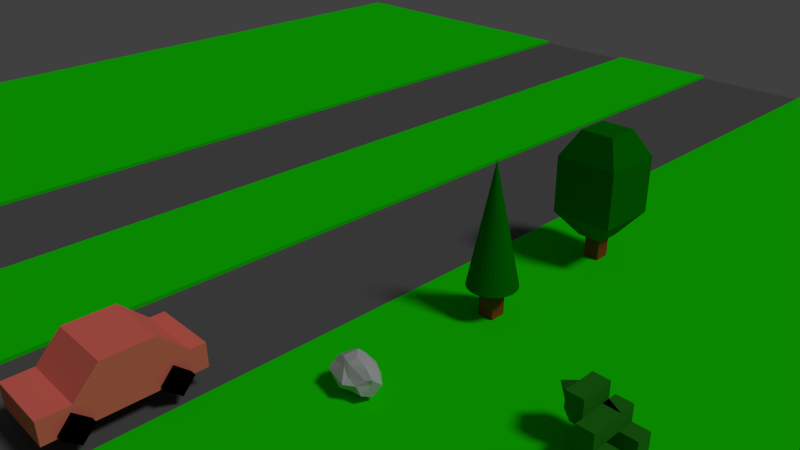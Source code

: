 # Source: froggy_road.blend  (saved by Blender 2.75.0; exported with 4.5.12 LTS)
import bpy
from mathutils import Matrix  # noqa: F401  (used for matrix-valued properties, if any)

bpy.ops.wm.read_factory_settings(use_empty=True)
scene = bpy.context.scene
scene.name = 'Scene'

# ---- collections
col_collection_1 = bpy.data.collections.new('Collection 1'); scene.collection.children.link(col_collection_1)

# ---- materials (node trees are filled in below, after node groups)
mat_material_021 = bpy.data.materials.new('Material.021')
mat_material_021.alpha_threshold = 0.0
mat_material_021.use_transparent_shadow = False
mat_material_021.diffuse_color = (1.0, 0.1968, 0.15, 1.0)
mat_material_021.roughness = 0.5
mat_material_017 = bpy.data.materials.new('Material.017')
mat_material_017.alpha_threshold = 0.0
mat_material_017.use_transparent_shadow = False
mat_material_017.diffuse_color = (0.0, 0.0, 0.0, 1.0)
mat_material_017.roughness = 0.5
mat_material_018 = bpy.data.materials.new('Material.018')
mat_material_018.alpha_threshold = 0.0
mat_material_018.use_transparent_shadow = False
mat_material_018.diffuse_color = (0.0, 0.0, 0.0, 1.0)
mat_material_018.roughness = 0.5
mat_material_019 = bpy.data.materials.new('Material.019')
mat_material_019.alpha_threshold = 0.0
mat_material_019.use_transparent_shadow = False
mat_material_019.diffuse_color = (0.0, 0.0, 0.0, 1.0)
mat_material_019.roughness = 0.5
mat_material_020 = bpy.data.materials.new('Material.020')
mat_material_020.alpha_threshold = 0.0
mat_material_020.use_transparent_shadow = False
mat_material_020.diffuse_color = (0.0, 0.0, 0.0, 1.0)
mat_material_020.roughness = 0.5
mat_material_016 = bpy.data.materials.new('Material.016')
mat_material_016.alpha_threshold = 0.0
mat_material_016.use_transparent_shadow = False
mat_material_016.diffuse_color = (0.02086, 0.214, 0.01195, 1.0)
mat_material_016.roughness = 0.5
mat_material_014 = bpy.data.materials.new('Material.014')
mat_material_014.alpha_threshold = 0.0
mat_material_014.use_transparent_shadow = False
mat_material_014.diffuse_color = (0.5516, 0.5621, 0.5705, 1.0)
mat_material_014.roughness = 0.5
mat_material_012 = bpy.data.materials.new('Material.012')
mat_material_012.alpha_threshold = 0.0
mat_material_012.use_transparent_shadow = False
mat_material_012.diffuse_color = (0.292, 0.08064, 0.01359, 1.0)
mat_material_012.roughness = 0.5
mat_material_013 = bpy.data.materials.new('Material.013')
mat_material_013.alpha_threshold = 0.0
mat_material_013.use_transparent_shadow = False
mat_material_013.diffuse_color = (0.0009041, 0.1931, 0.0, 1.0)
mat_material_013.roughness = 0.5
mat_material_001 = bpy.data.materials.new('Material.001')
mat_material_001.alpha_threshold = 0.0
mat_material_001.use_transparent_shadow = False
mat_material_001.diffuse_color = (0.126, 0.126, 0.126, 1.0)
mat_material_001.roughness = 0.5
mat_material_002 = bpy.data.materials.new('Material.002')
mat_material_002.alpha_threshold = 0.0
mat_material_002.use_transparent_shadow = False
mat_material_002.diffuse_color = (0.01023, 0.8, 0.0, 1.0)
mat_material_002.roughness = 0.5
mat_material_004 = bpy.data.materials.new('Material.004')
mat_material_004.alpha_threshold = 0.0
mat_material_004.use_transparent_shadow = False
mat_material_004.diffuse_color = (0.01023, 0.8, 0.0, 1.0)
mat_material_004.roughness = 0.5
mat_material_005 = bpy.data.materials.new('Material.005')
mat_material_005.alpha_threshold = 0.0
mat_material_005.use_transparent_shadow = False
mat_material_005.diffuse_color = (0.126, 0.126, 0.126, 1.0)
mat_material_005.roughness = 0.5
mat_material_006 = bpy.data.materials.new('Material.006')
mat_material_006.alpha_threshold = 0.0
mat_material_006.use_transparent_shadow = False
mat_material_006.diffuse_color = (0.01023, 0.8, 0.0, 1.0)
mat_material_006.roughness = 0.5
mat_material_007 = bpy.data.materials.new('Material.007')
mat_material_007.alpha_threshold = 0.0
mat_material_007.use_transparent_shadow = False
mat_material_007.diffuse_color = (0.01023, 0.8, 0.0, 1.0)
mat_material_007.roughness = 0.5
mat_material_008 = bpy.data.materials.new('Material.008')
mat_material_008.alpha_threshold = 0.0
mat_material_008.use_transparent_shadow = False
mat_material_008.diffuse_color = (0.01023, 0.8, 0.0, 1.0)
mat_material_008.roughness = 0.5
mat_material_009 = bpy.data.materials.new('Material.009')
mat_material_009.alpha_threshold = 0.0
mat_material_009.use_transparent_shadow = False
mat_material_009.diffuse_color = (0.01023, 0.8, 0.0, 1.0)
mat_material_009.roughness = 0.5
mat_material_010 = bpy.data.materials.new('Material.010')
mat_material_010.alpha_threshold = 0.0
mat_material_010.use_transparent_shadow = False
mat_material_010.diffuse_color = (0.01023, 0.8, 0.0, 1.0)
mat_material_010.roughness = 0.5
mat_material_011 = bpy.data.materials.new('Material.011')
mat_material_011.alpha_threshold = 0.0
mat_material_011.use_transparent_shadow = False
mat_material_011.diffuse_color = (0.01023, 0.8, 0.0, 1.0)
mat_material_011.roughness = 0.5
mat_material_015 = bpy.data.materials.new('Material.015')
mat_material_015.alpha_threshold = 0.0
mat_material_015.use_transparent_shadow = False
mat_material_015.diffuse_color = (0.292, 0.08064, 0.01359, 1.0)
mat_material_015.roughness = 0.5

# ---- material node trees

# ---- world
world_world = bpy.data.worlds.new('World'); scene.world = world_world
world_world.color = (0.05088, 0.05088, 0.05088)
world_world.use_sun_shadow = False
world_world.sun_shadow_jitter_overblur = 0.0
world_world.cycles.sampling_method = 'MANUAL'
world_world.cycles.sample_map_resolution = 256

# ---- cameras
cam_camera = bpy.data.cameras.new('Camera')
cam_camera.clip_end = 100.0
cam_camera.lens = 35.0
cam_camera.sensor_width = 32.0
cam_camera.sensor_height = 18.0
cam_camera.ortho_scale = 7.314
cam_camera.dof.focus_distance = 0.0
cam_camera.dof.aperture_fstop = 128.0

# ---- lights
light_lamp = bpy.data.lights.new('Lamp', 'SUN')
light_lamp.transmission_factor = 0.0
light_lamp.cutoff_distance = 30.0
light_lamp.angle = 0.1993
light_lamp.energy = 1.0
light_lamp.shadow_buffer_clip_start = 1.001
light_lamp.shadow_soft_size = 0.1
light_lamp.shadow_cascade_max_distance = 1000.0
light_lamp.cycles.use_multiple_importance_sampling = False

# ---- meshes
me_cube_005 = bpy.data.meshes.new('Cube.005')
me_cube_005.from_pydata([(-1.0, -0.726, -0.992), (-1.0, -0.726, -0.05762), (-1.0, 1.0, -0.9859), (-1.0, 1.0, -0.01796), (1.0, -0.726, -0.992), (1.0, -0.726, -0.05762), (1.0, 1.0, -0.9859), (1.0, 1.0, -0.01796), (-1.0, -0.077, 1.0), (-1.0, -0.077, -1.0), (1.0, -0.077, 1.0), (1.0, -0.077, -1.0), (-1.0, 0.5046, 1.0), (1.0, 0.5046, -1.0), (-1.0, 0.5046, -1.0), (1.0, 0.5046, 1.0), (-1.0, 0.8254, -0.01796), (1.0, 0.8254, -0.9859), (-1.0, 0.8254, -0.9859), (1.0, 0.8254, -0.01796), (-1.0, -0.3774, -0.992), (1.0, -0.3774, -0.05762), (-1.0, -0.3774, -0.05762), (1.0, -0.3774, -0.992)], [], [(16, 3, 2, 18), (3, 7, 6, 2), (21, 5, 4, 23), (5, 1, 0, 4), (18, 2, 6, 17), (19, 7, 3, 16), (21, 10, 8, 22), (20, 9, 11, 23), (15, 10, 11, 13), (22, 8, 9, 20), (19, 15, 13, 17), (10, 15, 12, 8), (9, 14, 13, 11), (8, 12, 14, 9), (7, 19, 17, 6), (15, 19, 16, 12), (14, 18, 17, 13), (12, 16, 18, 14), (1, 22, 20, 0), (0, 20, 23, 4), (5, 21, 22, 1), (10, 21, 23, 11)])
me_cube_005.materials.append(mat_material_021)
me_cube_005.use_remesh_preserve_volume = False
me_cube_005.use_remesh_preserve_attributes = False
me_cube_005.use_mirror_vertex_groups = False
me_cube_005.update()
me_cube_006 = bpy.data.meshes.new('Cube.006')
me_cube_006.from_pydata([(-1.0, -1.0, -1.0), (-1.0, -1.0, 1.0), (-1.0, 1.0, -1.0), (-1.0, 1.0, 1.0), (1.0, -1.0, -1.0), (1.0, -1.0, 1.0), (1.0, 1.0, -1.0), (1.0, 1.0, 1.0)], [], [(1, 3, 2, 0), (3, 7, 6, 2), (7, 5, 4, 6), (5, 1, 0, 4), (0, 2, 6, 4), (5, 7, 3, 1)])
me_cube_006.materials.append(mat_material_017)
me_cube_006.use_remesh_preserve_volume = False
me_cube_006.use_remesh_preserve_attributes = False
me_cube_006.use_mirror_vertex_groups = False
me_cube_006.update()
me_cube_007 = bpy.data.meshes.new('Cube.007')
me_cube_007.from_pydata([(-1.0, -1.0, -1.0), (-1.0, -1.0, 1.0), (-1.0, 1.0, -1.0), (-1.0, 1.0, 1.0), (1.0, -1.0, -1.0), (1.0, -1.0, 1.0), (1.0, 1.0, -1.0), (1.0, 1.0, 1.0)], [], [(1, 3, 2, 0), (3, 7, 6, 2), (7, 5, 4, 6), (5, 1, 0, 4), (0, 2, 6, 4), (5, 7, 3, 1)])
me_cube_007.materials.append(mat_material_018)
me_cube_007.use_remesh_preserve_volume = False
me_cube_007.use_remesh_preserve_attributes = False
me_cube_007.use_mirror_vertex_groups = False
me_cube_007.update()
me_cube_008 = bpy.data.meshes.new('Cube.008')
me_cube_008.from_pydata([(-1.0, -1.0, -1.0), (-1.0, -1.0, 1.0), (-1.0, 1.0, -1.0), (-1.0, 1.0, 1.0), (1.0, -1.0, -1.0), (1.0, -1.0, 1.0), (1.0, 1.0, -1.0), (1.0, 1.0, 1.0)], [], [(1, 3, 2, 0), (3, 7, 6, 2), (7, 5, 4, 6), (5, 1, 0, 4), (0, 2, 6, 4), (5, 7, 3, 1)])
me_cube_008.materials.append(mat_material_019)
me_cube_008.use_remesh_preserve_volume = False
me_cube_008.use_remesh_preserve_attributes = False
me_cube_008.use_mirror_vertex_groups = False
me_cube_008.update()
me_cube_009 = bpy.data.meshes.new('Cube.009')
me_cube_009.from_pydata([(-1.0, -1.0, -1.0), (-1.0, -1.0, 1.0), (-1.0, 1.0, -1.0), (-1.0, 1.0, 1.0), (1.0, -1.0, -1.0), (1.0, -1.0, 1.0), (1.0, 1.0, -1.0), (1.0, 1.0, 1.0)], [], [(1, 3, 2, 0), (3, 7, 6, 2), (7, 5, 4, 6), (5, 1, 0, 4), (0, 2, 6, 4), (5, 7, 3, 1)])
me_cube_009.materials.append(mat_material_020)
me_cube_009.use_remesh_preserve_volume = False
me_cube_009.use_remesh_preserve_attributes = False
me_cube_009.use_mirror_vertex_groups = False
me_cube_009.update()
me_cube_004 = bpy.data.meshes.new('Cube.004')
me_cube_004.from_pydata([(-1.0, -1.0, -1.0), (-1.0, -2.0, 1.0), (-1.0, 1.0, -1.0), (-1.0, 2.0, 1.0), (1.0, -1.0, -1.0), (1.0, -2.0, 1.0), (1.0, 1.0, -1.0), (1.0, 2.0, 1.0), (3.0, -1.0, -1.0), (3.0, -1.0, 1.0), (3.0, 1.0, -1.0), (3.0, 1.0, 1.0), (1.0, -3.0, 1.0), (1.0, -3.0, -1.0), (3.0, -3.0, 1.0), (3.0, -3.0, -1.0), (1.0, 1.0, 1.0), (1.0, 1.0, -1.0), (3.0, 1.0, 1.0), (3.0, 1.0, -1.0), (1.0, 3.0, 1.0), (1.0, 3.0, -1.0), (3.0, 3.0, 1.0), (3.0, 3.0, -1.0), (-1.0, -2.0, 3.0), (-1.0, 2.0, 3.0), (1.0, 2.0, 3.0), (1.0, -2.0, 3.0), (1.0, -1.0, -1.0), (3.0, -1.0, -1.0), (1.0, -3.0, -1.0), (3.0, -3.0, -1.0), (1.0, -1.0, -3.0), (3.0, -1.0, -3.0), (1.0, -3.0, -3.0), (3.0, -3.0, -3.0), (1.0, 1.0, -3.0), (3.0, 1.0, -3.0), (1.0, 3.0, -3.0), (3.0, 3.0, -3.0), (5.0, -1.0, -1.0), (5.0, -3.0, -1.0), (5.0, -1.0, -3.0), (5.0, -3.0, -3.0), (5.0, 3.0, -1.0), (5.0, 1.0, -1.0), (5.0, 3.0, -3.0), (5.0, 1.0, -3.0), (-1.0, 0.0, 1.0), (-1.0, 0.0, 3.0), (-1.0, -2.0, 2.0), (-1.0, 2.0, 2.0), (-3.0, 0.0, 2.0)], [], [(1, 48, 3, 2, 0), (3, 7, 6, 2), (5, 4, 13, 12), (5, 1, 0, 4), (0, 2, 6, 4), (1, 5, 27, 24, 50), (11, 9, 8, 10), (4, 6, 10, 8), (7, 5, 9, 11), (7, 11, 18, 16), (12, 13, 15, 14), (9, 5, 12, 14), (13, 4, 28, 30), (8, 9, 14, 15), (19, 17, 36, 37), (10, 6, 17, 19), (6, 7, 16, 17), (11, 10, 19, 18), (21, 20, 22, 23), (17, 16, 20, 21), (16, 18, 22, 20), (18, 19, 23, 22), (27, 26, 25, 49, 24), (7, 3, 51, 25, 26), (5, 7, 26, 27), (52, 50, 24, 49), (30, 28, 32, 34), (15, 13, 30, 31), (4, 8, 29, 28), (8, 15, 31, 29), (32, 33, 35, 34), (28, 29, 33, 32), (35, 33, 42, 43), (31, 30, 34, 35), (37, 36, 38, 39), (23, 19, 45, 44), (17, 21, 38, 36), (21, 23, 39, 38), (40, 41, 43, 42), (29, 31, 41, 40), (33, 29, 40, 42), (31, 35, 43, 41), (44, 45, 47, 46), (39, 23, 44, 46), (19, 37, 47, 45), (37, 39, 46, 47), (51, 52, 49, 25), (3, 48, 52, 51), (48, 1, 50, 52)])
me_cube_004.materials.append(mat_material_016)
me_cube_004.use_remesh_preserve_volume = False
me_cube_004.use_remesh_preserve_attributes = False
me_cube_004.use_mirror_vertex_groups = False
me_cube_004.update()
me_icosphere = bpy.data.meshes.new('Icosphere')
me_icosphere.from_pydata([(0.0365, 0.02527, -0.9744), (0.7812, -0.7772, -0.4068), (-0.1357, -0.9933, -0.5017), (-1.029, 0.1767, -0.4713), (-0.4282, 0.9695, -0.5526), (0.5737, 0.4484, -0.2864), (0.1625, -0.8182, 0.2682), (-0.749, -0.5049, 0.4502), (-0.678, 0.4758, 0.6038), (0.2735, 0.8943, 0.4252), (0.9619, -0.2665, 0.4117), (0.01959, -0.007663, 0.968), (-0.1665, -0.4963, -0.856), (0.4585, -0.3414, -0.8479), (0.2186, -0.7041, -0.5867), (0.8695, -0.1418, -0.7071), (0.4383, 0.1346, -0.9697), (-0.4191, -0.05024, -0.8139), (-0.8168, -0.4454, -0.4692), (-0.2837, 0.3665, -0.8227), (-0.6016, 0.6024, -0.489), (0.07152, 0.8756, -0.7307), (0.925, -0.2768, 0.08814), (1.02, 0.2889, -0.09526), (0.1943, -1.218, 0.04488), (0.5728, -0.83, 0.03679), (-0.9433, -0.3107, 0.01743), (-0.7561, -0.8898, 0.1438), (-0.616, 0.7936, 0.07843), (-0.8385, 0.2503, -0.03265), (0.5866, 0.8019, 0.00463), (-0.1099, 0.8634, -0.02628), (0.7955, -0.4627, 0.3326), (-0.1094, -0.6625, 0.6203), (-0.8688, -0.04421, 0.4483), (-0.2297, 0.9005, 0.576), (0.7051, 0.4703, 0.4944), (0.01095, -0.5267, 0.7902), (0.5121, -0.1057, 0.7762), (-0.4257, -0.309, 0.8507), (-0.2585, 0.4817, 0.9985), (0.1649, 0.4963, 0.8507)], [], [(0, 13, 12), (1, 13, 15), (0, 12, 17), (0, 17, 19), (0, 19, 16), (1, 15, 22), (2, 14, 24), (3, 18, 26), (4, 20, 28), (5, 21, 30), (1, 22, 25), (2, 24, 27), (3, 26, 29), (4, 28, 31), (5, 30, 23), (6, 32, 37), (7, 33, 39), (8, 34, 40), (9, 35, 41), (10, 36, 38), (38, 41, 11), (38, 36, 41), (36, 9, 41), (41, 40, 11), (41, 35, 40), (35, 8, 40), (40, 39, 11), (40, 34, 39), (34, 7, 39), (39, 37, 11), (39, 33, 37), (33, 6, 37), (37, 38, 11), (37, 32, 38), (32, 10, 38), (23, 36, 10), (23, 30, 36), (30, 9, 36), (31, 35, 9), (31, 28, 35), (28, 8, 35), (29, 34, 8), (29, 26, 34), (26, 7, 34), (27, 33, 7), (27, 24, 33), (24, 6, 33), (25, 32, 6), (25, 22, 32), (22, 10, 32), (30, 31, 9), (30, 21, 31), (21, 4, 31), (28, 29, 8), (28, 20, 29), (20, 3, 29), (26, 27, 7), (26, 18, 27), (18, 2, 27), (24, 25, 6), (24, 14, 25), (14, 1, 25), (22, 23, 10), (22, 15, 23), (15, 5, 23), (16, 21, 5), (16, 19, 21), (19, 4, 21), (19, 20, 4), (19, 17, 20), (17, 3, 20), (17, 18, 3), (17, 12, 18), (12, 2, 18), (15, 16, 5), (15, 13, 16), (13, 0, 16), (12, 14, 2), (12, 13, 14), (13, 1, 14)])
me_icosphere.materials.append(mat_material_014)
me_icosphere.use_remesh_preserve_volume = False
me_icosphere.use_remesh_preserve_attributes = False
me_icosphere.use_mirror_vertex_groups = False
me_icosphere.update()
me_cube_001 = bpy.data.meshes.new('Cube.001')
me_cube_001.from_pydata([(-1.0, -1.0, -1.0), (-1.0, -1.0, 1.0), (-1.0, 1.0, -1.0), (-1.0, 1.0, 1.0), (1.0, -1.0, -1.0), (1.0, -1.0, 1.0), (1.0, 1.0, -1.0), (1.0, 1.0, 1.0)], [], [(1, 3, 2, 0), (3, 7, 6, 2), (7, 5, 4, 6), (5, 1, 0, 4), (0, 2, 6, 4), (5, 7, 3, 1)])
me_cube_001.materials.append(mat_material_012)
me_cube_001.use_remesh_preserve_volume = False
me_cube_001.use_remesh_preserve_attributes = False
me_cube_001.use_mirror_vertex_groups = False
me_cube_001.update()
me_cone = bpy.data.meshes.new('Cone')
me_cone.from_pydata([(0.0, 1.0, -1.0), (0.1951, 0.9808, -1.0), (0.3827, 0.9239, -1.0), (0.5556, 0.8315, -1.0), (0.7071, 0.7071, -1.0), (0.8315, 0.5556, -1.0), (0.9239, 0.3827, -1.0), (0.9808, 0.1951, -1.0), (1.0, 7.55e-08, -1.0), (0.0, 0.0, 1.0), (0.9808, -0.1951, -1.0), (0.9239, -0.3827, -1.0), (0.8315, -0.5556, -1.0), (0.7071, -0.7071, -1.0), (0.5556, -0.8315, -1.0), (0.3827, -0.9239, -1.0), (0.1951, -0.9808, -1.0), (-3.258e-07, -1.0, -1.0), (-0.1951, -0.9808, -1.0), (-0.3827, -0.9239, -1.0), (-0.5556, -0.8315, -1.0), (-0.7071, -0.7071, -1.0), (-0.8315, -0.5556, -1.0), (-0.9239, -0.3827, -1.0), (-0.9808, -0.1951, -1.0), (-1.0, 9.656e-07, -1.0), (-0.9808, 0.1951, -1.0), (-0.9239, 0.3827, -1.0), (-0.8315, 0.5556, -1.0), (-0.7071, 0.7071, -1.0), (-0.5556, 0.8315, -1.0), (-0.3827, 0.9239, -1.0), (-0.1951, 0.9808, -1.0)], [], [(31, 9, 32), (0, 9, 1), (30, 9, 31), (29, 9, 30), (28, 9, 29), (27, 9, 28), (26, 9, 27), (25, 9, 26), (24, 9, 25), (23, 9, 24), (22, 9, 23), (21, 9, 22), (20, 9, 21), (19, 9, 20), (18, 9, 19), (17, 9, 18), (16, 9, 17), (15, 9, 16), (14, 9, 15), (13, 9, 14), (12, 9, 13), (11, 9, 12), (10, 9, 11), (8, 9, 10), (7, 9, 8), (6, 9, 7), (5, 9, 6), (4, 9, 5), (3, 9, 4), (2, 9, 3), (32, 9, 0), (1, 9, 2), (0, 1, 2, 3, 4, 5, 6, 7, 8, 10, 11, 12, 13, 14, 15, 16, 17, 18, 19, 20, 21, 22, 23, 24, 25, 26, 27, 28, 29, 30, 31, 32)])
me_cone.materials.append(mat_material_013)
me_cone.use_remesh_preserve_volume = False
me_cone.use_remesh_preserve_attributes = False
me_cone.use_mirror_vertex_groups = False
me_cone.update()
me_plane = bpy.data.meshes.new('Plane')
me_plane.from_pydata([(-1.0, -1.0, 0.0), (1.0, -1.0, 0.0), (-1.0, 1.0, 0.0), (1.0, 1.0, 0.0)], [], [(0, 1, 3, 2)])
me_plane.materials.append(mat_material_001)
me_plane.use_remesh_preserve_volume = False
me_plane.use_remesh_preserve_attributes = False
me_plane.use_mirror_vertex_groups = False
me_plane.update()
me_plane_001 = bpy.data.meshes.new('Plane.001')
me_plane_001.from_pydata([(-1.0, -1.0, 0.0), (1.0, -1.0, 0.0), (-1.0, 1.0, 0.0), (1.0, 1.0, 0.0), (-1.0, -1.0, -0.05), (1.0, -1.0, -0.05), (-1.0, 1.0, -0.05), (1.0, 1.0, -0.05)], [], [(0, 1, 3, 2), (6, 7, 5, 4), (0, 2, 6, 4), (1, 0, 4, 5), (3, 1, 5, 7), (2, 3, 7, 6)])
me_plane_001.materials.append(mat_material_002)
me_plane_001.use_remesh_preserve_volume = False
me_plane_001.use_remesh_preserve_attributes = False
me_plane_001.use_mirror_vertex_groups = False
me_plane_001.update()
me_plane_003 = bpy.data.meshes.new('Plane.003')
me_plane_003.from_pydata([(-1.0, -1.0, 0.0), (1.0, -1.0, 0.0), (-1.0, 1.0, 0.0), (1.0, 1.0, 0.0), (-1.0, -1.0, -0.05), (1.0, -1.0, -0.05), (-1.0, 1.0, -0.05), (1.0, 1.0, -0.05)], [], [(0, 1, 3, 2), (6, 7, 5, 4), (0, 2, 6, 4), (1, 0, 4, 5), (3, 1, 5, 7), (2, 3, 7, 6)])
me_plane_003.materials.append(mat_material_004)
me_plane_003.use_remesh_preserve_volume = False
me_plane_003.use_remesh_preserve_attributes = False
me_plane_003.use_mirror_vertex_groups = False
me_plane_003.update()
me_plane_004 = bpy.data.meshes.new('Plane.004')
me_plane_004.from_pydata([(-1.0, -1.0, 0.0), (1.0, -1.0, 0.0), (-1.0, 1.0, 0.0), (1.0, 1.0, 0.0)], [], [(0, 1, 3, 2)])
me_plane_004.materials.append(mat_material_005)
me_plane_004.use_remesh_preserve_volume = False
me_plane_004.use_remesh_preserve_attributes = False
me_plane_004.use_mirror_vertex_groups = False
me_plane_004.update()
me_plane_005 = bpy.data.meshes.new('Plane.005')
me_plane_005.from_pydata([(-1.0, -1.0, 0.0), (1.0, -1.0, 0.0), (-1.0, 1.0, 0.0), (1.0, 1.0, 0.0), (-1.0, -1.0, -0.05), (1.0, -1.0, -0.05), (-1.0, 1.0, -0.05), (1.0, 1.0, -0.05)], [], [(0, 1, 3, 2), (6, 7, 5, 4), (0, 2, 6, 4), (1, 0, 4, 5), (3, 1, 5, 7), (2, 3, 7, 6)])
me_plane_005.materials.append(mat_material_006)
me_plane_005.use_remesh_preserve_volume = False
me_plane_005.use_remesh_preserve_attributes = False
me_plane_005.use_mirror_vertex_groups = False
me_plane_005.update()
me_plane_006 = bpy.data.meshes.new('Plane.006')
me_plane_006.from_pydata([(-1.0, -1.0, 0.0), (1.0, -1.0, 0.0), (-1.0, 1.0, 0.0), (1.0, 1.0, 0.0), (-1.0, -1.0, -0.05), (1.0, -1.0, -0.05), (-1.0, 1.0, -0.05), (1.0, 1.0, -0.05)], [], [(0, 1, 3, 2), (6, 7, 5, 4), (0, 2, 6, 4), (1, 0, 4, 5), (3, 1, 5, 7), (2, 3, 7, 6)])
me_plane_006.materials.append(mat_material_007)
me_plane_006.use_remesh_preserve_volume = False
me_plane_006.use_remesh_preserve_attributes = False
me_plane_006.use_mirror_vertex_groups = False
me_plane_006.update()
me_plane_007 = bpy.data.meshes.new('Plane.007')
me_plane_007.from_pydata([(-1.0, -1.0, 0.0), (1.0, -1.0, 0.0), (-1.0, 1.0, 0.0), (1.0, 1.0, 0.0), (-1.0, -1.0, -0.05), (1.0, -1.0, -0.05), (-1.0, 1.0, -0.05), (1.0, 1.0, -0.05)], [], [(0, 1, 3, 2), (6, 7, 5, 4), (0, 2, 6, 4), (1, 0, 4, 5), (3, 1, 5, 7), (2, 3, 7, 6)])
me_plane_007.materials.append(mat_material_008)
me_plane_007.use_remesh_preserve_volume = False
me_plane_007.use_remesh_preserve_attributes = False
me_plane_007.use_mirror_vertex_groups = False
me_plane_007.update()
me_plane_008 = bpy.data.meshes.new('Plane.008')
me_plane_008.from_pydata([(-1.0, -1.0, 0.0), (1.0, -1.0, 0.0), (-1.0, 1.0, 0.0), (1.0, 1.0, 0.0), (-1.0, -1.0, -0.05), (1.0, -1.0, -0.05), (-1.0, 1.0, -0.05), (1.0, 1.0, -0.05)], [], [(0, 1, 3, 2), (6, 7, 5, 4), (0, 2, 6, 4), (1, 0, 4, 5), (3, 1, 5, 7), (2, 3, 7, 6)])
me_plane_008.materials.append(mat_material_009)
me_plane_008.use_remesh_preserve_volume = False
me_plane_008.use_remesh_preserve_attributes = False
me_plane_008.use_mirror_vertex_groups = False
me_plane_008.update()
me_plane_009 = bpy.data.meshes.new('Plane.009')
me_plane_009.from_pydata([(-1.0, -1.0, 0.0), (1.0, -1.0, 0.0), (-1.0, 1.0, 0.0), (1.0, 1.0, 0.0), (-1.0, -1.0, -0.05), (1.0, -1.0, -0.05), (-1.0, 1.0, -0.05), (1.0, 1.0, -0.05)], [], [(0, 1, 3, 2), (6, 7, 5, 4), (0, 2, 6, 4), (1, 0, 4, 5), (3, 1, 5, 7), (2, 3, 7, 6)])
me_plane_009.materials.append(mat_material_010)
me_plane_009.use_remesh_preserve_volume = False
me_plane_009.use_remesh_preserve_attributes = False
me_plane_009.use_mirror_vertex_groups = False
me_plane_009.update()
me_plane_010 = bpy.data.meshes.new('Plane.010')
me_plane_010.from_pydata([(-1.0, -1.0, 0.0), (1.0, -1.0, 0.0), (-1.0, 1.0, 0.0), (1.0, 1.0, 0.0), (-1.0, -1.0, -0.05), (1.0, -1.0, -0.05), (-1.0, 1.0, -0.05), (1.0, 1.0, -0.05)], [], [(0, 1, 3, 2), (6, 7, 5, 4), (0, 2, 6, 4), (1, 0, 4, 5), (3, 1, 5, 7), (2, 3, 7, 6)])
me_plane_010.materials.append(mat_material_011)
me_plane_010.use_remesh_preserve_volume = False
me_plane_010.use_remesh_preserve_attributes = False
me_plane_010.use_mirror_vertex_groups = False
me_plane_010.update()
me_cube_003 = bpy.data.meshes.new('Cube.003')
me_cube_003.from_pydata([(-1.0, -1.0, -1.0), (-1.0, -1.0, 1.0), (-1.0, 1.0, -1.0), (-1.0, 1.0, 1.0), (1.0, -1.0, -1.0), (1.0, -1.0, 1.0), (1.0, 1.0, -1.0), (1.0, 1.0, 1.0)], [], [(1, 3, 2, 0), (3, 7, 6, 2), (7, 5, 4, 6), (5, 1, 0, 4), (0, 2, 6, 4), (5, 7, 3, 1)])
me_cube_003.materials.append(mat_material_015)
me_cube_003.use_remesh_preserve_volume = False
me_cube_003.use_remesh_preserve_attributes = False
me_cube_003.use_mirror_vertex_groups = False
me_cube_003.update()
me_cube_002 = bpy.data.meshes.new('Cube.002')
me_cube_002.from_pydata([(-0.403, -0.403, -1.0), (-0.5447, -0.5447, 1.0), (-0.403, 0.403, -1.0), (-0.5447, 0.5447, 1.0), (0.403, -0.403, -1.0), (0.5447, -0.5447, 1.0), (0.403, 0.403, -1.0), (0.5447, 0.5447, 1.0), (-1.0, -1.0, -0.5449), (-1.0, 1.0, -0.5449), (1.0, 1.0, -0.5449), (1.0, -1.0, -0.5449), (-1.0, -1.0, 0.521), (-1.0, 1.0, 0.521), (1.0, 1.0, 0.521), (1.0, -1.0, 0.521)], [], [(8, 9, 2, 0), (9, 10, 6, 2), (10, 11, 4, 6), (11, 8, 0, 4), (0, 2, 6, 4), (5, 7, 3, 1), (15, 12, 8, 11), (14, 15, 11, 10), (13, 14, 10, 9), (12, 13, 9, 8), (1, 3, 13, 12), (3, 7, 14, 13), (7, 5, 15, 14), (5, 1, 12, 15)])
me_cube_002.materials.append(mat_material_013)
me_cube_002.use_remesh_preserve_volume = False
me_cube_002.use_remesh_preserve_attributes = False
me_cube_002.use_mirror_vertex_groups = False
me_cube_002.update()

# ---- objects
ob_car = bpy.data.objects.new('Car', me_cube_005)
ob_cube = bpy.data.objects.new('Cube', me_cube_006)
ob_cube_002 = bpy.data.objects.new('Cube.002', me_cube_007)
ob_cube_003 = bpy.data.objects.new('Cube.003', me_cube_008)
ob_cube_004 = bpy.data.objects.new('Cube.004', me_cube_009)
ob_frog = bpy.data.objects.new('Frog', me_cube_004)
ob_icosphere = bpy.data.objects.new('Icosphere', me_icosphere)
ob_tree_1 = bpy.data.objects.new('Tree 1', me_cube_001)
ob_cone = bpy.data.objects.new('Cone', me_cone)
ob_road = bpy.data.objects.new('Road', me_plane)
ob_lamp = bpy.data.objects.new('Lamp', light_lamp)
ob_camera = bpy.data.objects.new('Camera', cam_camera)
ob_grass = bpy.data.objects.new('Grass', me_plane_001)
ob_grass_002 = bpy.data.objects.new('Grass.002', me_plane_003)
ob_road_001 = bpy.data.objects.new('Road.001', me_plane_004)
ob_grass_003 = bpy.data.objects.new('Grass.003', me_plane_005)
ob_grass_004 = bpy.data.objects.new('Grass.004', me_plane_006)
ob_grass_005 = bpy.data.objects.new('Grass.005', me_plane_007)
ob_grass_006 = bpy.data.objects.new('Grass.006', me_plane_008)
ob_grass_007 = bpy.data.objects.new('Grass.007', me_plane_009)
ob_grass_008 = bpy.data.objects.new('Grass.008', me_plane_010)
ob_tree_2 = bpy.data.objects.new('Tree 2', me_cube_003)
ob_cube_001 = bpy.data.objects.new('Cube.001', me_cube_002)

# ---- transforms, parenting, visibility, modifiers, constraints
ob_car.location = (0.5, -4.0, 0.5)
ob_car.scale = (0.4, 1.0, 0.3)
ob_car.lineart.crease_threshold = 0.0
ob_cube.parent = ob_car
ob_cube.matrix_parent_inverse = Matrix(((2.5, 0.0, 0.0, -1.25), (0.0, 1.0, 0.0, 4.0), (0.0, 0.0, 3.333, -1.667), (0.0, 0.0, 0.0, 1.0)))
ob_cube.location = (0.883, -4.398, 0.2431)
ob_cube.rotation_euler = (0.8378, 0.0, 0.0)
ob_cube.scale = (0.1, 0.12, 0.12)
ob_cube.lock_rotation = (True, False, False)
ob_cube.lineart.crease_threshold = 0.0
ob_cube_002.parent = ob_car
ob_cube_002.matrix_parent_inverse = Matrix(((2.5, 0.0, 0.0, -1.25), (0.0, 1.0, 0.0, 4.0), (0.0, 0.0, 3.333, -1.667), (0.0, 0.0, 0.0, 1.0)))
ob_cube_002.location = (0.883, -3.368, 0.2431)
ob_cube_002.rotation_euler = (0.8378, 0.0, 0.0)
ob_cube_002.scale = (0.1, 0.12, 0.12)
ob_cube_002.lock_rotation = (True, False, False)
ob_cube_002.lineart.crease_threshold = 0.0
ob_cube_003.parent = ob_car
ob_cube_003.matrix_parent_inverse = Matrix(((2.5, 0.0, 0.0, -1.25), (0.0, 1.0, 0.0, 4.0), (0.0, 0.0, 3.333, -1.667), (0.0, 0.0, 0.0, 1.0)))
ob_cube_003.location = (0.1278, -4.398, 0.2431)
ob_cube_003.rotation_euler = (0.8378, 0.0, 0.0)
ob_cube_003.scale = (0.1, 0.12, 0.12)
ob_cube_003.lock_rotation = (True, False, False)
ob_cube_003.lineart.crease_threshold = 0.0
ob_cube_004.parent = ob_car
ob_cube_004.matrix_parent_inverse = Matrix(((2.5, 0.0, 0.0, -1.25), (0.0, 1.0, 0.0, 4.0), (0.0, 0.0, 3.333, -1.667), (0.0, 0.0, 0.0, 1.0)))
ob_cube_004.location = (0.1278, -3.368, 0.2431)
ob_cube_004.rotation_euler = (0.8378, 0.0, 0.0)
ob_cube_004.scale = (0.1, 0.12, 0.12)
ob_cube_004.lock_rotation = (True, False, False)
ob_cube_004.lineart.crease_threshold = 0.0
ob_frog.location = (4.0, -1.0, 0.3)
ob_frog.scale = (0.1, 0.1, 0.1)
ob_frog.lineart.crease_threshold = 0.0
ob_icosphere.location = (2.0, -2.0, 0.2)
ob_icosphere.scale = (0.3, 0.2, 0.2)
ob_icosphere.lineart.crease_threshold = 0.0
ob_tree_1.location = (2.0, 0.0, 0.2)
ob_tree_1.scale = (0.1, 0.1, 0.2)
ob_tree_1.lineart.crease_threshold = 0.0
ob_cone.parent = ob_tree_1
ob_cone.matrix_parent_inverse = Matrix(((10.0, 0.0, 0.0, -20.0), (0.0, 10.0, 0.0, -0.0), (5.96e-08, 0.0, 5.0, -1.0), (0.0, 0.0, 0.0, 1.0)))
ob_cone.location = (2.0, 0.0, 1.136)
ob_cone.scale = (0.3, 0.3, 0.75)
ob_cone.lineart.crease_threshold = 0.0
ob_road.location = (0.0, 0.0, -0.05)
ob_road.scale = (1.0, 10.0, 1.0)
ob_road.lineart.crease_threshold = 0.0
_m = ob_road.modifiers.new('Solidify', 'SOLIDIFY')
_m.thickness = 0.05
_m.nonmanifold_thickness_mode = 'FIXED'
_m.nonmanifold_merge_threshold = 0.0003
ob_lamp.location = (4.076, 1.005, 5.904)
ob_lamp.rotation_euler = (0.6503, 0.05522, 1.866)
ob_lamp.lock_rotations_4d = False
ob_lamp.empty_display_type = 'ARROWS'
ob_lamp.color = (0.0, 0.0, 0.0, 0.0)
ob_lamp.lineart.crease_threshold = 0.0
ob_camera.location = (7.481, -6.508, 5.344)
ob_camera.rotation_euler = (1.109, 0.01082, 0.8149)
ob_camera.lock_rotations_4d = False
ob_camera.empty_display_type = 'ARROWS'
ob_camera.color = (0.0, 0.0, 0.0, 0.0)
ob_camera.display_type = 'WIRE'
ob_camera.lineart.crease_threshold = 0.0
ob_grass.location = (2.0, 0.0, 0.0)
ob_grass.scale = (1.0, 10.0, 1.0)
ob_grass.lineart.crease_threshold = 0.0
ob_grass_002.location = (4.0, 0.0, 0.0)
ob_grass_002.scale = (1.0, 10.0, 1.0)
ob_grass_002.lineart.crease_threshold = 0.0
ob_road_001.location = (-4.0, 0.0, -0.05)
ob_road_001.scale = (1.0, 10.0, 1.0)
ob_road_001.lineart.crease_threshold = 0.0
_m = ob_road_001.modifiers.new('Solidify', 'SOLIDIFY')
_m.thickness = 0.05
_m.nonmanifold_thickness_mode = 'FIXED'
_m.nonmanifold_merge_threshold = 0.0003
ob_grass_003.location = (-10.0, 0.0, 0.0)
ob_grass_003.scale = (1.0, 10.0, 1.0)
ob_grass_003.lineart.crease_threshold = 0.0
ob_grass_004.location = (-8.0, 0.0, 0.0)
ob_grass_004.scale = (1.0, 10.0, 1.0)
ob_grass_004.lineart.crease_threshold = 0.0
ob_grass_005.location = (6.0, 0.0, 0.0)
ob_grass_005.scale = (1.0, 10.0, 1.0)
ob_grass_005.lineart.crease_threshold = 0.0
ob_grass_006.location = (8.0, 0.0, 0.0)
ob_grass_006.scale = (1.0, 10.0, 1.0)
ob_grass_006.lineart.crease_threshold = 0.0
ob_grass_007.location = (-6.0, 0.0, 0.0)
ob_grass_007.scale = (1.0, 10.0, 1.0)
ob_grass_007.lineart.crease_threshold = 0.0
ob_grass_008.location = (-2.0, 0.0, 0.0)
ob_grass_008.scale = (1.0, 10.0, 1.0)
ob_grass_008.lineart.crease_threshold = 0.0
ob_tree_2.location = (2.0, 2.0, 0.2)
ob_tree_2.scale = (0.1, 0.1, 0.2)
ob_tree_2.lineart.crease_threshold = 0.0
ob_cube_001.parent = ob_tree_2
ob_cube_001.matrix_parent_inverse = Matrix(((10.0, 0.0, 0.0, -20.0), (0.0, 10.0, 0.0, -20.0), (5.96e-08, 0.0, 5.0, -1.0), (0.0, 0.0, 0.0, 1.0)))
ob_cube_001.location = (2.0, 2.0, 1.0)
ob_cube_001.scale = (0.4, 0.4, 0.7)
ob_cube_001.lineart.crease_threshold = 0.0

# ---- collection membership
col_collection_1.objects.link(ob_car)
col_collection_1.objects.link(ob_cube)
col_collection_1.objects.link(ob_cube_002)
col_collection_1.objects.link(ob_cube_003)
col_collection_1.objects.link(ob_cube_004)
col_collection_1.objects.link(ob_frog)
col_collection_1.objects.link(ob_icosphere)
col_collection_1.objects.link(ob_tree_1)
col_collection_1.objects.link(ob_cone)
col_collection_1.objects.link(ob_road)
col_collection_1.objects.link(ob_lamp)
col_collection_1.objects.link(ob_camera)
col_collection_1.objects.link(ob_grass)
col_collection_1.objects.link(ob_grass_002)
col_collection_1.objects.link(ob_road_001)
col_collection_1.objects.link(ob_grass_003)
col_collection_1.objects.link(ob_grass_004)
col_collection_1.objects.link(ob_grass_005)
col_collection_1.objects.link(ob_grass_006)
col_collection_1.objects.link(ob_grass_007)
col_collection_1.objects.link(ob_grass_008)
col_collection_1.objects.link(ob_tree_2)
col_collection_1.objects.link(ob_cube_001)

# ---- scene / render settings (as saved in the file)
scene.camera = ob_camera
scene.frame_start = 1; scene.frame_end = 250; scene.frame_set(2)
scene.render.engine = 'BLENDER_EEVEE_NEXT'
scene.render.resolution_percentage = 50
scene.render.dither_intensity = 0.0
scene.cycles.use_denoising = False
scene.cycles.samples = 10
scene.cycles.sampling_pattern = 'TABULATED_SOBOL'
scene.cycles.light_sampling_threshold = 0.0
scene.cycles.use_adaptive_sampling = False
scene.cycles.use_light_tree = False
scene.cycles.blur_glossy = 0.0
scene.cycles.pixel_filter_type = 'GAUSSIAN'
scene.cycles.sample_clamp_indirect = 0.0
scene.view_settings.view_transform = 'Standard'
bpy.context.view_layer.update()
